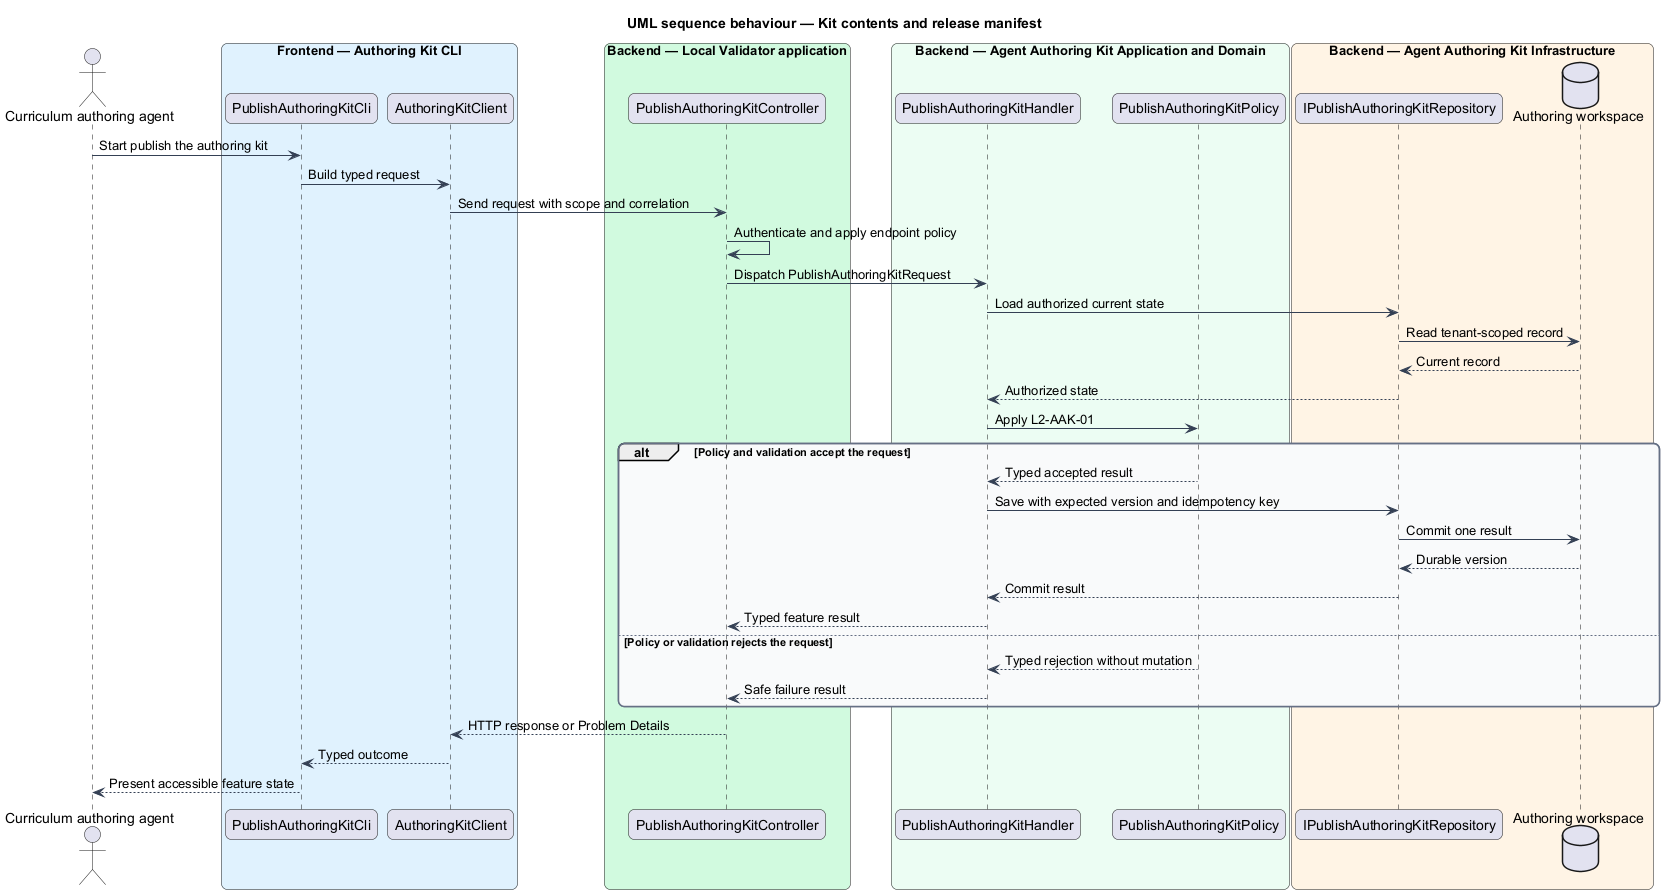

The diagram above was rendered by PlantUML. Its source (embedded in the PNG):
@startuml
title UML sequence behaviour — Kit contents and release manifest
skinparam backgroundColor #FFFFFF
skinparam shadowing false
skinparam roundcorner 12
skinparam defaultFontName Arial
skinparam ArrowColor #344054
skinparam rectangle {
  BorderColor #344054
  FontColor #101828
}
skinparam package {
  BorderColor #667085
  FontColor #101828
  BackgroundColor #F9FAFB
}
actor "Curriculum authoring agent" as actor
box "Frontend — Authoring Kit CLI" #E0F2FE
  participant "PublishAuthoringKitCli" as entry
  participant "AuthoringKitClient" as client
end box
box "Backend — Local Validator application" #D1FADF
  participant "PublishAuthoringKitController" as controller
end box
box "Backend — Agent Authoring Kit Application and Domain" #ECFDF3
  participant "PublishAuthoringKitHandler" as handler
  participant "PublishAuthoringKitPolicy" as policy
end box
box "Backend — Agent Authoring Kit Infrastructure" #FFF4E5
  participant "IPublishAuthoringKitRepository" as repository
  database "Authoring workspace" as store
end box
actor -> entry : Start publish the authoring kit
entry -> client : Build typed request
client -> controller : Send request with scope and correlation
controller -> controller : Authenticate and apply endpoint policy
controller -> handler : Dispatch PublishAuthoringKitRequest
handler -> repository : Load authorized current state
repository -> store : Read tenant-scoped record
store --> repository : Current record
repository --> handler : Authorized state
handler -> policy : Apply L2-AAK-01
alt Policy and validation accept the request
  policy --> handler : Typed accepted result
  handler -> repository : Save with expected version and idempotency key
  repository -> store : Commit one result
  store --> repository : Durable version
  repository --> handler : Commit result
  handler --> controller : Typed feature result
else Policy or validation rejects the request
  policy --> handler : Typed rejection without mutation
  handler --> controller : Safe failure result
end
controller --> client : HTTP response or Problem Details
client --> entry : Typed outcome
entry --> actor : Present accessible feature state
@enduml